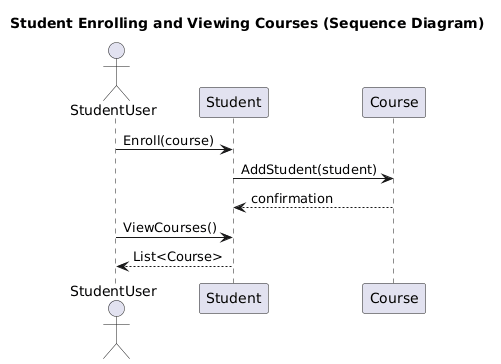

The diagram above was rendered by PlantUML. Its source (embedded in the PNG):
@startuml
title Student Enrolling and Viewing Courses (Sequence Diagram)

actor StudentUser
participant Student
participant Course

StudentUser -> Student : Enroll(course)
Student -> Course : AddStudent(student)
Course --> Student : confirmation

StudentUser -> Student : ViewCourses()
Student --> StudentUser : List<Course>
@enduml